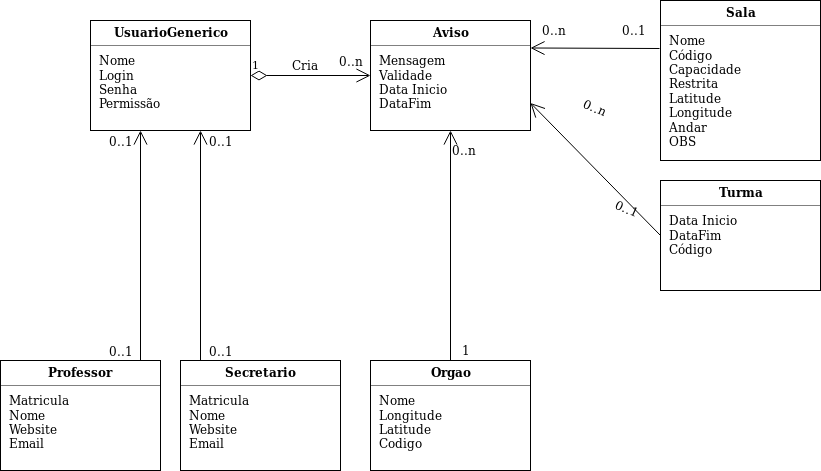

The diagram above was exported from draw.io. Its source (the exported page's mxGraphModel, read from the mxfile embedded in the PNG):
<mxGraphModel dx="2845" dy="776" grid="1" gridSize="10" guides="1" tooltips="1" connect="1" arrows="1" fold="1" page="1" pageScale="1" pageWidth="850" pageHeight="1100" math="0" shadow="0">
  <root>
    <mxCell id="0" />
    <mxCell id="1" parent="0" />
    <mxCell id="Sp3B75UTcqZrl25dWPtV-9" value="&lt;p style=&quot;margin: 0px ; margin-top: 4px ; text-align: center&quot;&gt;&lt;b&gt;Aviso&lt;/b&gt;&lt;/p&gt;&lt;hr size=&quot;1&quot;&gt;&lt;div&gt;&amp;nbsp; Mensagem&lt;br&gt;&lt;/div&gt;&lt;div&gt;&amp;nbsp; Validade&lt;br&gt;&lt;/div&gt;&lt;div&gt;&amp;nbsp; Data Inicio&lt;/div&gt;&lt;div&gt;&amp;nbsp; DataFim&lt;/div&gt;" style="verticalAlign=top;align=left;overflow=fill;fontSize=12;fontFamily=Helvetica;html=1;strokeColor=#000000;" vertex="1" parent="1">
      <mxGeometry x="-465" y="40" width="160" height="110" as="geometry" />
    </mxCell>
    <mxCell id="Sp3B75UTcqZrl25dWPtV-16" value="&lt;p style=&quot;margin: 0px ; margin-top: 4px ; text-align: center&quot;&gt;&lt;b&gt;Orgao&lt;/b&gt;&lt;/p&gt;&lt;hr size=&quot;1&quot;&gt;&lt;div&gt;&amp;nbsp; Nome&lt;br&gt;&lt;/div&gt;&lt;div&gt;&amp;nbsp; Longitude&lt;br&gt;&lt;/div&gt;&lt;div&gt;&amp;nbsp; Latitude&lt;br&gt;&lt;/div&gt;&lt;div&gt;&amp;nbsp; Codigo&lt;/div&gt;" style="verticalAlign=top;align=left;overflow=fill;fontSize=12;fontFamily=Helvetica;html=1;" vertex="1" parent="1">
      <mxGeometry x="-465" y="380" width="160" height="110" as="geometry" />
    </mxCell>
    <mxCell id="Sp3B75UTcqZrl25dWPtV-17" value="&lt;p style=&quot;margin: 0px ; margin-top: 4px ; text-align: center&quot;&gt;&lt;b&gt;UsuarioGenerico&lt;/b&gt;&lt;/p&gt;&lt;hr size=&quot;1&quot;&gt;&lt;div&gt;&amp;nbsp; Nome&lt;br&gt;&lt;/div&gt;&lt;div&gt;&amp;nbsp; Login&lt;br&gt;&lt;/div&gt;&lt;div&gt;&amp;nbsp; Senha&lt;br&gt;&lt;/div&gt;&lt;div&gt;&amp;nbsp; &lt;span class=&quot;ILfuVd&quot;&gt;&lt;span class=&quot;e24Kjd&quot;&gt;Permissão&lt;/span&gt;&lt;/span&gt;&lt;/div&gt;" style="verticalAlign=top;align=left;overflow=fill;fontSize=12;fontFamily=Helvetica;html=1;" vertex="1" parent="1">
      <mxGeometry x="-745" y="40" width="160" height="110" as="geometry" />
    </mxCell>
    <mxCell id="Sp3B75UTcqZrl25dWPtV-18" value="&lt;p style=&quot;margin: 0px ; margin-top: 4px ; text-align: center&quot;&gt;&lt;b&gt;Professor&lt;/b&gt;&lt;br&gt;&lt;/p&gt;&lt;hr size=&quot;1&quot;&gt;&lt;div&gt;&amp;nbsp; Matricula&lt;br&gt;&lt;/div&gt;&lt;div&gt;&amp;nbsp; Nome&lt;br&gt;&lt;/div&gt;&lt;div&gt;&amp;nbsp; Website&lt;br&gt;&lt;/div&gt;&lt;div&gt;&amp;nbsp; Email&lt;br&gt;&lt;/div&gt;" style="verticalAlign=top;align=left;overflow=fill;fontSize=12;fontFamily=Helvetica;html=1;" vertex="1" parent="1">
      <mxGeometry x="-835" y="380" width="160" height="110" as="geometry" />
    </mxCell>
    <mxCell id="Sp3B75UTcqZrl25dWPtV-19" value="&lt;p style=&quot;margin: 0px ; margin-top: 4px ; text-align: center&quot;&gt;&lt;b&gt;Sala&lt;/b&gt;&lt;/p&gt;&lt;hr size=&quot;1&quot;&gt;&lt;div&gt;&amp;nbsp; Nome&lt;br&gt;&lt;/div&gt;&lt;div&gt;&amp;nbsp; Código&lt;br&gt;&lt;/div&gt;&lt;div&gt;&amp;nbsp; Capacidade&lt;br&gt;&lt;/div&gt;&lt;div&gt;&amp;nbsp; Restrita&lt;/div&gt;&lt;div&gt;&lt;div&gt;&amp;nbsp; Latitude&lt;/div&gt;&lt;div&gt;&lt;div&gt;&amp;nbsp; Longitude&lt;/div&gt;&lt;div&gt;&lt;div&gt;&amp;nbsp; Andar&lt;/div&gt;&lt;div&gt;&amp;nbsp; OBS&lt;br&gt;&lt;/div&gt;&lt;/div&gt;&lt;/div&gt;&lt;/div&gt;&lt;div&gt;&lt;br&gt;&lt;/div&gt;" style="verticalAlign=top;align=left;overflow=fill;fontSize=12;fontFamily=Helvetica;html=1;" vertex="1" parent="1">
      <mxGeometry x="-175" y="20" width="160" height="160" as="geometry" />
    </mxCell>
    <mxCell id="Sp3B75UTcqZrl25dWPtV-20" value="&lt;p style=&quot;margin: 0px ; margin-top: 4px ; text-align: center&quot;&gt;&lt;b&gt;Turma&lt;/b&gt;&lt;/p&gt;&lt;hr size=&quot;1&quot;&gt;&lt;div&gt;&amp;nbsp; Data Inicio&lt;/div&gt;&lt;div&gt;&amp;nbsp; DataFim&lt;/div&gt;&lt;div&gt;&amp;nbsp; Código&lt;/div&gt;" style="verticalAlign=top;align=left;overflow=fill;fontSize=12;fontFamily=Helvetica;html=1;" vertex="1" parent="1">
      <mxGeometry x="-175" y="200" width="160" height="110" as="geometry" />
    </mxCell>
    <mxCell id="Sp3B75UTcqZrl25dWPtV-32" value="0..1" style="text;html=1;strokeColor=none;fillColor=none;align=center;verticalAlign=middle;whiteSpace=wrap;rounded=0;dashed=1;dashPattern=1 1;" vertex="1" parent="1">
      <mxGeometry x="-735" y="150" width="40" height="20" as="geometry" />
    </mxCell>
    <mxCell id="Sp3B75UTcqZrl25dWPtV-44" value="" style="endArrow=open;endFill=1;endSize=12;html=1;entryX=0.5;entryY=1;entryDx=0;entryDy=0;exitX=0.5;exitY=0;exitDx=0;exitDy=0;" edge="1" parent="1">
      <mxGeometry width="160" relative="1" as="geometry">
        <mxPoint x="-695" y="380" as="sourcePoint" />
        <mxPoint x="-695" y="150" as="targetPoint" />
      </mxGeometry>
    </mxCell>
    <mxCell id="Sp3B75UTcqZrl25dWPtV-50" value="1" style="endArrow=open;html=1;endSize=12;startArrow=diamondThin;startSize=14;startFill=0;edgeStyle=orthogonalEdgeStyle;align=left;verticalAlign=bottom;exitX=1;exitY=0.5;exitDx=0;exitDy=0;entryX=0;entryY=0.5;entryDx=0;entryDy=0;" edge="1" parent="1" source="Sp3B75UTcqZrl25dWPtV-17" target="Sp3B75UTcqZrl25dWPtV-9">
      <mxGeometry x="-1" y="3" relative="1" as="geometry">
        <mxPoint x="-565" y="94" as="sourcePoint" />
        <mxPoint x="-405" y="94" as="targetPoint" />
      </mxGeometry>
    </mxCell>
    <mxCell id="Sp3B75UTcqZrl25dWPtV-52" value="0..n" style="text;html=1;strokeColor=none;fillColor=none;align=center;verticalAlign=middle;whiteSpace=wrap;rounded=0;dashed=1;dashPattern=1 1;" vertex="1" parent="1">
      <mxGeometry x="-505" y="70" width="40" height="20" as="geometry" />
    </mxCell>
    <mxCell id="Sp3B75UTcqZrl25dWPtV-55" value="Cria" style="text;html=1;resizable=0;points=[];autosize=1;align=left;verticalAlign=top;spacingTop=-4;" vertex="1" parent="1">
      <mxGeometry x="-545" y="75" width="40" height="20" as="geometry" />
    </mxCell>
    <mxCell id="Sp3B75UTcqZrl25dWPtV-57" value="&lt;p style=&quot;margin: 0px ; margin-top: 4px ; text-align: center&quot;&gt;&lt;b&gt;Secretario&lt;/b&gt;&lt;br&gt;&lt;/p&gt;&lt;hr size=&quot;1&quot;&gt;&lt;div&gt;&amp;nbsp; Matricula&lt;br&gt;&lt;/div&gt;&lt;div&gt;&amp;nbsp; Nome&lt;br&gt;&lt;/div&gt;&lt;div&gt;&amp;nbsp; Website&lt;br&gt;&lt;/div&gt;&lt;div&gt;&amp;nbsp; Email&lt;br&gt;&lt;/div&gt;" style="verticalAlign=top;align=left;overflow=fill;fontSize=12;fontFamily=Helvetica;html=1;" vertex="1" parent="1">
      <mxGeometry x="-655" y="380" width="160" height="110" as="geometry" />
    </mxCell>
    <mxCell id="Sp3B75UTcqZrl25dWPtV-59" value="0..1" style="text;html=1;strokeColor=none;fillColor=none;align=center;verticalAlign=middle;whiteSpace=wrap;rounded=0;dashed=1;dashPattern=1 1;" vertex="1" parent="1">
      <mxGeometry x="-635" y="150" width="40" height="20" as="geometry" />
    </mxCell>
    <mxCell id="Sp3B75UTcqZrl25dWPtV-60" value="" style="endArrow=open;endFill=1;endSize=12;html=1;entryX=0.5;entryY=1;entryDx=0;entryDy=0;exitX=0.5;exitY=0;exitDx=0;exitDy=0;" edge="1" parent="1">
      <mxGeometry width="160" relative="1" as="geometry">
        <mxPoint x="-635" y="380" as="sourcePoint" />
        <mxPoint x="-635" y="150" as="targetPoint" />
      </mxGeometry>
    </mxCell>
    <mxCell id="Sp3B75UTcqZrl25dWPtV-61" value="0..1" style="text;html=1;strokeColor=none;fillColor=none;align=center;verticalAlign=middle;whiteSpace=wrap;rounded=0;dashed=1;dashPattern=1 1;" vertex="1" parent="1">
      <mxGeometry x="-735" y="360" width="40" height="20" as="geometry" />
    </mxCell>
    <mxCell id="Sp3B75UTcqZrl25dWPtV-62" value="0..1" style="text;html=1;strokeColor=none;fillColor=none;align=center;verticalAlign=middle;whiteSpace=wrap;rounded=0;dashed=1;dashPattern=1 1;" vertex="1" parent="1">
      <mxGeometry x="-635" y="360" width="40" height="20" as="geometry" />
    </mxCell>
    <mxCell id="Sp3B75UTcqZrl25dWPtV-63" value="" style="endArrow=open;endFill=1;endSize=12;html=1;entryX=0.5;entryY=1;entryDx=0;entryDy=0;exitX=0.5;exitY=0;exitDx=0;exitDy=0;" edge="1" parent="1" source="Sp3B75UTcqZrl25dWPtV-16" target="Sp3B75UTcqZrl25dWPtV-9">
      <mxGeometry width="160" relative="1" as="geometry">
        <mxPoint x="-495" y="280" as="sourcePoint" />
        <mxPoint x="-335" y="280" as="targetPoint" />
      </mxGeometry>
    </mxCell>
    <mxCell id="Sp3B75UTcqZrl25dWPtV-68" value="0..n" style="text;html=1;resizable=0;points=[];autosize=1;align=left;verticalAlign=top;spacingTop=-4;" vertex="1" parent="1">
      <mxGeometry x="-385" y="160" width="40" height="20" as="geometry" />
    </mxCell>
    <mxCell id="Sp3B75UTcqZrl25dWPtV-69" value="1" style="text;html=1;resizable=0;points=[];autosize=1;align=left;verticalAlign=top;spacingTop=-4;" vertex="1" parent="1">
      <mxGeometry x="-375" y="360" width="20" height="20" as="geometry" />
    </mxCell>
    <mxCell id="Sp3B75UTcqZrl25dWPtV-74" value="" style="endArrow=open;endFill=1;endSize=12;html=1;entryX=1;entryY=0.25;entryDx=0;entryDy=0;exitX=-0.006;exitY=0.3;exitDx=0;exitDy=0;exitPerimeter=0;" edge="1" parent="1" source="Sp3B75UTcqZrl25dWPtV-19" target="Sp3B75UTcqZrl25dWPtV-9">
      <mxGeometry width="160" relative="1" as="geometry">
        <mxPoint x="-160" y="120" as="sourcePoint" />
        <mxPoint y="120" as="targetPoint" />
      </mxGeometry>
    </mxCell>
    <mxCell id="Sp3B75UTcqZrl25dWPtV-75" value="" style="endArrow=open;endFill=1;endSize=12;html=1;entryX=1;entryY=0.75;entryDx=0;entryDy=0;exitX=0;exitY=0.5;exitDx=0;exitDy=0;" edge="1" parent="1" source="Sp3B75UTcqZrl25dWPtV-20" target="Sp3B75UTcqZrl25dWPtV-9">
      <mxGeometry width="160" relative="1" as="geometry">
        <mxPoint x="-180" y="310" as="sourcePoint" />
        <mxPoint x="-20" y="310" as="targetPoint" />
      </mxGeometry>
    </mxCell>
    <mxCell id="Sp3B75UTcqZrl25dWPtV-76" value="0..n" style="text;html=1;resizable=0;points=[];autosize=1;align=left;verticalAlign=top;spacingTop=-4;" vertex="1" parent="1">
      <mxGeometry x="-295" y="40" width="40" height="20" as="geometry" />
    </mxCell>
    <mxCell id="Sp3B75UTcqZrl25dWPtV-77" value="0..n" style="text;html=1;resizable=0;points=[];autosize=1;align=left;verticalAlign=top;spacingTop=-4;rotation=25;" vertex="1" parent="1">
      <mxGeometry x="-255" y="120" width="40" height="20" as="geometry" />
    </mxCell>
    <mxCell id="Sp3B75UTcqZrl25dWPtV-79" value="&lt;div&gt;0..1&lt;/div&gt;&lt;div&gt;&lt;br&gt;&lt;/div&gt;" style="text;html=1;resizable=0;points=[];autosize=1;align=left;verticalAlign=top;spacingTop=-4;rotation=25;" vertex="1" parent="1">
      <mxGeometry x="-225" y="220" width="40" height="30" as="geometry" />
    </mxCell>
    <mxCell id="Sp3B75UTcqZrl25dWPtV-80" value="0..1" style="text;html=1;resizable=0;points=[];autosize=1;align=left;verticalAlign=top;spacingTop=-4;" vertex="1" parent="1">
      <mxGeometry x="-215" y="40" width="40" height="20" as="geometry" />
    </mxCell>
  </root>
</mxGraphModel>